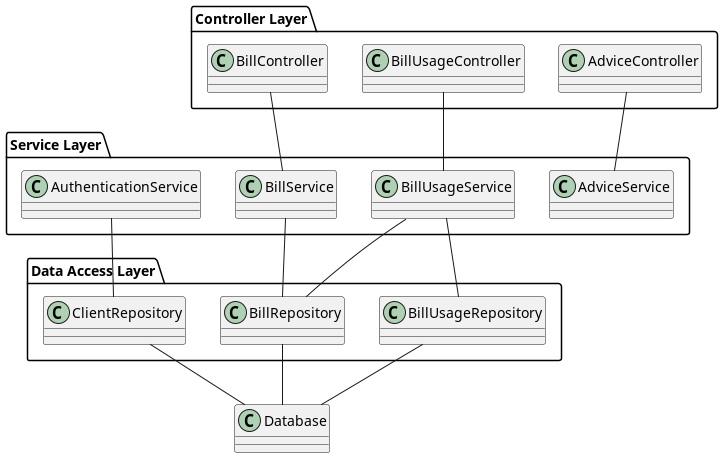

The diagram above was rendered by PlantUML. Its source (embedded in the PNG):
@startuml Диаграмма классов

package "Controller Layer" {
    class "BillController"
    class "BillUsageController"
    class "AdviceController"
}

package "Service Layer" {
    class "AuthenticationService"
    class "BillService"
    class "AdviceService"
    class "BillUsageService"
}

package "Data Access Layer" {
    class "BillRepository"
    class "BillUsageRepository"
    class "ClientRepository"
}

"BillController" -- "BillService"
"AdviceController" -- "AdviceService"
"BillUsageController" -- "BillUsageService"

"BillService" -- "BillRepository"
"BillUsageService" -- "BillRepository"
"BillUsageService" -- "BillUsageRepository"
"AuthenticationService" -- "ClientRepository"

"ClientRepository" -- "Database"
"BillRepository" -- "Database"
"BillUsageRepository" -- "Database"

@enduml